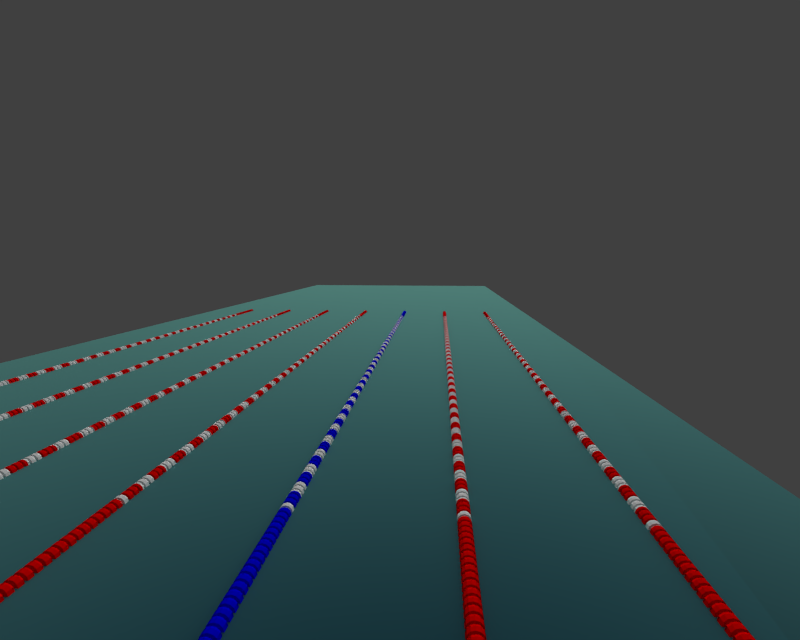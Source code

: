 # Source: nhs.blend  (saved by Blender 2.66.1; exported with 4.5.12 LTS)
import bpy
from mathutils import Matrix  # noqa: F401  (used for matrix-valued properties, if any)

bpy.ops.wm.read_factory_settings(use_empty=True)
scene = bpy.context.scene
scene.name = 'Scene'

# ---- collections
col_collection_1 = bpy.data.collections.new('Collection 1'); scene.collection.children.link(col_collection_1)
col_collection_2 = bpy.data.collections.new('Collection 2'); scene.collection.children.link(col_collection_2)

# ---- materials (node trees are filled in below, after node groups)
mat_water = bpy.data.materials.new('Water')
mat_water.alpha_threshold = 0.0
mat_water.diffuse_color = (0.2543, 0.8, 0.7592, 1.0)
mat_water.roughness = 0.5
mat_water.line_color = (0.0, 0.0, 0.0, 1.0)
mat_material = bpy.data.materials.new('Material')
mat_material.alpha_threshold = 0.0
mat_material.roughness = 0.5
mat_material.line_color = (0.0, 0.0, 0.0, 1.0)

# ---- material node trees
mat_water.use_nodes = True; mat_water.node_tree.nodes.clear()
_N = mat_water.node_tree.nodes; _L = mat_water.node_tree.links
n0 = _N.new('ShaderNodeLayerWeight'); n0.name = 'Layer Weight'; n0.location = (-618, 218)
n0.width = 150
n1 = _N.new('ShaderNodeOutputMaterial'); n1.name = 'Material Output'; n1.location = (300, 300)
n1.width = 120
n2 = _N.new('ShaderNodeBsdfRefraction'); n2.name = 'Refraction BSDF'; n2.location = (-116, 444)
n2.inputs[2].default_value = 1.333
n3 = _N.new('ShaderNodeBsdfAnisotropic'); n3.name = 'Glossy BSDF'; n3.location = (-145, 197)
n3.distribution = 'BECKMANN'
n3.inputs[1].default_value = 1.155
n4 = _N.new('ShaderNodeValToRGB'); n4.name = 'ColorRamp'; n4.location = (-401, 330)
while len(n4.color_ramp.elements) > 1: n4.color_ramp.elements.remove(n4.color_ramp.elements[-1])
n4.color_ramp.elements[0].position = 0.0; n4.color_ramp.elements[0].color = (0.09859, 0.4125, 0.5779, 1.0)
_e = n4.color_ramp.elements.new(1.0); _e.color = (0.2322, 0.6067, 0.5169, 1.0)
n5 = _N.new('ShaderNodeMixShader'); n5.name = 'Mix Shader'; n5.location = (98, 320)
n5.width = 150
_L.new(n0.outputs[1], n4.inputs[0])
_L.new(n5.outputs[0], n1.inputs[0])
_L.new(n0.outputs[1], n5.inputs[0])
_L.new(n3.outputs[0], n5.inputs[2])
_L.new(n4.outputs[0], n3.inputs[0])
_L.new(n4.outputs[0], n2.inputs[0])
_L.new(n2.outputs[0], n5.inputs[1])
n1.is_active_output = True
mat_material.use_nodes = True; mat_material.node_tree.nodes.clear()
_N = mat_material.node_tree.nodes; _L = mat_material.node_tree.links
n0 = _N.new('NodeFrame'); n0.name = 'Fast'; n0.location = (-566, 574)
n0.width = 349
n1 = _N.new('ShaderNodeNewGeometry'); n1.name = 'Geometry'; n1.location = (-1101, 301)
n1.width = 120
n2 = _N.new('ShaderNodeSeparateColor'); n2.name = 'Separate RGB'; n2.location = (-864, 325)
n2.width = 80
n3 = _N.new('ShaderNodeMath'); n3.name = 'Math.007'; n3.location = (-140, 547)
n3.width = 120
n3.operation = 'GREATER_THAN'
n3.inputs[1].default_value = 0.0
n4 = _N.new('ShaderNodeMath'); n4.name = 'Math.015'; n4.location = (-435, 235)
n4.width = 120
n4.operation = 'GREATER_THAN'
n4.inputs[1].default_value = 2.5
n5 = _N.new('ShaderNodeMath'); n5.name = 'Math.017'; n5.location = (-210, 271)
n5.width = 120
n5.operation = 'MULTIPLY'
n6 = _N.new('ShaderNodeMath'); n6.name = 'Math.001'; n6.location = (-362, 883)
n6.width = 120
n7 = _N.new('ShaderNodeMath'); n7.name = 'Math.002'; n7.location = (-84, 881)
n7.width = 120
n7.operation = 'LESS_THAN'
n7.inputs[1].default_value = 3.25
n8 = _N.new('ShaderNodeMath'); n8.name = 'Math.009'; n8.location = (199, -35)
n8.width = 120
n8.operation = 'SINE'
n8.inputs[1].default_value = 0.0
n9 = _N.new('ShaderNodeMath'); n9.name = 'Math.003'; n9.location = (30, -30)
n9.width = 120
n9.operation = 'MULTIPLY'
n9.inputs[1].default_value = 10.4
n10 = _N.new('ShaderNodeMath'); n10.name = 'Math.005'; n10.location = (113, 684)
n10.width = 120
n10.operation = 'MULTIPLY'
n11 = _N.new('ShaderNodeMath'); n11.name = 'Math.004'; n11.location = (-118, 728)
n11.width = 120
n11.operation = 'GREATER_THAN'
n11.inputs[1].default_value = 1.25
n12 = _N.new('ShaderNodeMath'); n12.name = 'Math'; n12.location = (311, 778)
n12.width = 120
n12.operation = 'SUBTRACT'
n12.inputs[0].default_value = 1.0
n13 = _N.new('ShaderNodeMath'); n13.name = 'Math.006'; n13.location = (344, 340)
n13.width = 120
n14 = _N.new('ShaderNodeMath'); n14.name = 'Math.016'; n14.location = (82, 455)
n14.width = 110
n14.operation = 'MULTIPLY'
n15 = _N.new('ShaderNodeCombineColor'); n15.name = 'Combine RGB.001'; n15.location = (413, 627)
n15.width = 80
n15.inputs[2].default_value = 1.0
n16 = _N.new('ShaderNodeCombineColor'); n16.name = 'Combine RGB'; n16.location = (406, 480)
n16.width = 80
n16.inputs[0].default_value = 1.0
n17 = _N.new('ShaderNodeLayerWeight'); n17.name = 'Layer Weight'; n17.location = (533, 426)
n17.width = 150
n18 = _N.new('ShaderNodeMixShader'); n18.name = 'Mix Shader'; n18.location = (942, 441)
n18.width = 150
n19 = _N.new('ShaderNodeBsdfDiffuse'); n19.name = 'Diffuse BSDF'; n19.location = (745, 535)
n20 = _N.new('ShaderNodeMix'); n20.name = 'Mix'; n20.location = (533, 640)
n20.width = 100
n20.data_type = 'RGBA'
n21 = _N.new('ShaderNodeBsdfAnisotropic'); n21.name = 'Glossy BSDF'; n21.location = (790, 323)
n21.distribution = 'BECKMANN'
n21.inputs[1].default_value = 0.4733
n22 = _N.new('ShaderNodeOutputMaterial'); n22.name = 'Material Output'; n22.location = (1140, 436)
n22.width = 120
n23 = _N.new('ShaderNodeMath'); n23.name = 'Math.018'; n23.location = (-454, 43)
n23.width = 120
n23.operation = 'LESS_THAN'
n23.inputs[1].default_value = 22.5
n8.parent = n0
n9.parent = n0
_L.new(n1.outputs[0], n2.inputs[0])
_L.new(n9.outputs[0], n8.inputs[0])
_L.new(n2.outputs[0], n9.inputs[0])
_L.new(n4.outputs[0], n5.inputs[0])
_L.new(n14.outputs[0], n16.inputs[1])
_L.new(n2.outputs[0], n4.inputs[0])
_L.new(n23.outputs[0], n5.inputs[1])
_L.new(n2.outputs[0], n23.inputs[0])
_L.new(n5.outputs[0], n14.inputs[1])
_L.new(n3.outputs[0], n14.inputs[0])
_L.new(n8.outputs[0], n3.inputs[0])
_L.new(n10.outputs[0], n12.inputs[1])
_L.new(n2.outputs[1], n7.inputs[0])
_L.new(n2.outputs[1], n11.inputs[0])
_L.new(n11.outputs[0], n10.inputs[1])
_L.new(n7.outputs[0], n10.inputs[0])
_L.new(n14.outputs[0], n13.inputs[0])
_L.new(n14.outputs[0], n16.inputs[2])
_L.new(n14.outputs[0], n15.inputs[0])
_L.new(n14.outputs[0], n15.inputs[1])
_L.new(n15.outputs[0], n20.inputs[6])
_L.new(n16.outputs[0], n20.inputs[7])
_L.new(n12.outputs[0], n20.inputs[0])
_L.new(n19.outputs[0], n18.inputs[1])
_L.new(n17.outputs[0], n18.inputs[0])
_L.new(n21.outputs[0], n18.inputs[2])
_L.new(n20.outputs[2], n21.inputs[0])
_L.new(n20.outputs[2], n19.inputs[0])
_L.new(n18.outputs[0], n22.inputs[0])
n22.is_active_output = True

# ---- world
world_world = bpy.data.worlds.new('World'); scene.world = world_world
world_world.color = (0.05088, 0.05088, 0.05088)
world_world.use_sun_shadow = False
world_world.sun_shadow_jitter_overblur = 0.0
world_world.cycles.sampling_method = 'MANUAL'
world_world.cycles.sample_map_resolution = 256

# ---- cameras
cam_camera = bpy.data.cameras.new('Camera')
cam_camera.clip_end = 100.0
cam_camera.lens = 17.93
cam_camera.sensor_width = 32.0
cam_camera.sensor_height = 18.0
cam_camera.ortho_scale = 7.314
cam_camera.lens_unit = 'FOV'
cam_camera.dof.use_dof = True
cam_camera.dof.focus_distance = 0.0
cam_camera.dof.aperture_fstop = 6.038
cam_camera.dof.aperture_blades = 8

# ---- lights
light_lamp = bpy.data.lights.new('Lamp', 'SUN')
light_lamp.transmission_factor = 0.0
light_lamp.cutoff_distance = 30.0
light_lamp.angle = 2.435
light_lamp.energy = 1.0
light_lamp.shadow_buffer_clip_start = 1.001
light_lamp.shadow_soft_size = 2.713
light_lamp.shadow_cascade_max_distance = 1000.0
light_lamp.cycles.use_multiple_importance_sampling = False

# ---- meshes
me_cube = bpy.data.meshes.new('Cube')
me_cube.from_pydata([(-1.0, -1.0, -1.667), (-1.0, 1.0, -1.667), (1.0, 1.0, -7.667), (1.0, -1.0, -7.667), (-1.0, -1.0, 1.0), (-1.0, 1.0, 1.0), (1.0, 1.0, 1.0), (1.0, -1.0, 1.0)], [], [(4, 5, 1, 0), (5, 6, 2, 1), (6, 7, 3, 2), (7, 4, 0, 3), (0, 1, 2, 3), (7, 6, 5, 4)])
me_cube.materials.append(mat_water)
me_cube.use_remesh_preserve_volume = False
me_cube.use_remesh_preserve_attributes = False
me_cube.use_mirror_vertex_groups = False
me_cube.update()
me_cylinder = bpy.data.meshes.new('Cylinder')
me_cylinder.from_pydata([(3.02e-08, 1.0, 0.4), (0.0, 1.0, 1.0), (0.5, 0.866, 0.4), (0.5, 0.866, 1.0), (0.866, 0.5, 0.4), (0.866, 0.5, 1.0), (1.0, -1.494e-07, 0.4), (1.0, -4.371e-08, 1.0), (0.866, -0.5, 0.4), (0.866, -0.5, 1.0), (0.5, -0.866, 0.4), (0.5, -0.866, 1.0), (1.812e-07, -1.0, 0.4), (1.51e-07, -1.0, 1.0), (-0.5, -0.866, 0.4), (-0.5, -0.866, 1.0), (-0.866, -0.5, 0.4), (-0.866, -0.5, 1.0), (-1.0, -5.706e-07, 0.4), (-1.0, -4.649e-07, 1.0), (-0.866, 0.5, 0.4), (-0.866, 0.5, 1.0), (-0.5, 0.866, 0.4), (-0.5, 0.866, 1.0), (3.02e-08, 0.2, 0.4), (0.1, 0.1732, 0.4), (0.1732, 0.1, 0.4), (0.2, -1.144e-07, 0.4), (0.1732, -0.1, 0.4), (0.1, -0.1732, 0.4), (6.04e-08, -0.2, 0.4), (-0.1, -0.1732, 0.4), (-0.1732, -0.1, 0.4), (-0.2, -1.987e-07, 0.4), (-0.1732, 0.1, 0.4), (-0.1, 0.1732, 0.4), (5.96e-09, 0.2, -0.2), (0.1, 0.1732, -0.2), (0.1732, 0.1, -0.2), (0.2, -7.669e-08, -0.2), (0.1732, -0.1, -0.2), (0.1, -0.1732, -0.2), (3.616e-08, -0.2, -0.2), (-0.1, -0.1732, -0.2), (-0.1732, -0.1, -0.2), (-0.2, -1.609e-07, -0.2), (-0.1732, 0.1, -0.2), (-0.1, 0.1732, -0.2), (1.51e-08, 1.0, 0.2), (0.5, 0.866, 0.2), (0.866, 0.5, 0.2), (0.866, 0.5, 0.8), (1.0, -1.343e-07, 0.2), (0.866, -0.5, 0.2), (0.866, -0.5, 0.8), (0.5, -0.866, 0.2), (0.5, -0.866, 0.8), (1.661e-07, -1.0, 0.2), (-0.5, -0.866, 0.2), (-1.0, -5.555e-07, 0.2), (-0.866, 0.5, 0.2), (-0.5, -0.866, 0.2), (-0.866, -0.5, 0.2), (-1.0, -5.555e-07, 0.2), (1.51e-08, 1.0, 0.2), (-0.866, 0.5, 0.2), (-0.5, 0.866, 0.2)], [], [(0, 1, 3, 2), (2, 3, 5, 4), (4, 5, 7, 6), (6, 7, 9, 8), (8, 9, 54, 53), (10, 11, 13, 12), (12, 13, 15, 14), (14, 15, 17, 16), (16, 17, 19, 18), (18, 19, 21, 20), (3, 1, 23, 21, 19, 17, 15, 13, 11, 9, 7, 5), (22, 23, 1, 0), (20, 21, 23, 22), (0, 2, 4, 6, 8, 10, 12, 14, 16, 18, 20, 22), (24, 35, 34, 33, 32, 31, 30, 29, 28, 27, 26, 25), (36, 37, 38, 39, 40, 41, 42, 43, 44, 45, 46, 47), (31, 32, 44, 43), (25, 26, 38, 37), (32, 33, 45, 44), (26, 27, 39, 38), (33, 34, 46, 45), (27, 28, 40, 39), (34, 35, 47, 46), (28, 29, 41, 40), (35, 24, 36, 47), (29, 30, 42, 41), (30, 31, 43, 42), (24, 25, 37, 36), (53, 54, 56, 55), (5, 4, 50, 51), (2, 0, 48, 49), (14, 12, 57, 58), (10, 8, 53, 55), (6, 4, 50, 52), (9, 11, 56, 54), (11, 10, 55, 56), (20, 18, 59, 60), (12, 10, 55, 57), (8, 6, 52, 53), (4, 2, 49, 50), (18, 16, 62, 63), (16, 14, 61, 62), (0, 22, 66, 64), (22, 20, 65, 66)])
me_cylinder.materials.append(mat_material)
me_cylinder.use_remesh_preserve_volume = False
me_cylinder.use_remesh_preserve_attributes = False
me_cylinder.use_mirror_vertex_groups = False
me_cylinder.update()

# ---- objects
ob_water = bpy.data.objects.new('Water', me_cube)
ob_ropes = bpy.data.objects.new('Ropes', me_cylinder)
ob_camera = bpy.data.objects.new('Camera', cam_camera)
ob_lamp = bpy.data.objects.new('Lamp', light_lamp)
ob_camtarget = bpy.data.objects.new('CamTarget', None)

# ---- transforms, parenting, visibility, modifiers, constraints
ob_water.location = (0.0, 0.0, -0.5)
ob_water.scale = (25.0, 10.0, 0.5)
ob_water.lineart.crease_threshold = 0.0
ob_ropes.location = (25.0, -7.5, 0.0)
ob_ropes.rotation_euler = (1.571, 0.0, 1.571)
ob_ropes.scale = (0.1, 0.1, 0.1)
ob_ropes.lineart.crease_threshold = 0.0
_m = ob_ropes.modifiers.new('Array', 'ARRAY')
_m.fit_type = 'FIT_LENGTH'
_m.count = 3
_m.fit_length = 250.0
_m.constant_offset_displace = (0.0, 0.0, 0.0)
_m.relative_offset_displace = (0.0, 0.0, -1.0)
_m = ob_ropes.modifiers.new('Array.001', 'ARRAY')
_m.count = 7
_m.constant_offset_displace = (0.0, 0.0, 0.0)
_m.relative_offset_displace = (12.5, 0.0, 0.0)
ob_camera.location = (28.17, 4.608, 3.589)
ob_camera.rotation_euler = (1.255, -0.2675, -0.267)
ob_camera.scale = (0.7999, 0.4, 0.4001)
ob_camera.lock_rotations_4d = False
ob_camera.empty_display_type = 'ARROWS'
ob_camera.color = (0.0, 0.0, 0.0, 0.0)
ob_camera.display_type = 'WIRE'
ob_camera.lineart.crease_threshold = 0.0
_c = ob_camera.constraints.new('TRACK_TO'); _c.name = 'AutoTrack'
_c.target = ob_camtarget
ob_lamp.location = (-9.29, 1.987, 11.37)
ob_lamp.rotation_euler = (-0.7696, -0.006162, 1.157)
ob_lamp.scale = (0.7499, 0.4485, 0.4433)
ob_lamp.lock_rotations_4d = False
ob_lamp.empty_display_type = 'ARROWS'
ob_lamp.color = (0.0, 0.0, 0.0, 0.0)
ob_lamp.lineart.crease_threshold = 0.0
ob_camtarget.location = (-0.2581, 2.166, -0.544)
ob_camtarget.scale = (1.0, 2.0, 1.0)
ob_camtarget.empty_display_type = 'SPHERE'
ob_camtarget.empty_image_offset = (0.0, 0.0)
ob_camtarget.lineart.crease_threshold = 0.0
cam_camera.dof.focus_object = ob_camtarget

# ---- collection membership
col_collection_1.objects.link(ob_water)
col_collection_1.objects.link(ob_ropes)
col_collection_1.objects.link(ob_camera)
col_collection_1.objects.link(ob_lamp)
col_collection_2.objects.link(ob_camtarget)

# ---- scene / render settings (as saved in the file)
scene.camera = ob_camera
scene.frame_start = 1; scene.frame_end = 250; scene.frame_set(0)
scene.render.engine = 'CYCLES'
scene.render.image_settings.color_mode = 'RGB'
scene.render.image_settings.color_depth = '16'
scene.render.image_settings.compression = 90
scene.render.resolution_x = 720
scene.render.resolution_y = 576
scene.render.pixel_aspect_x = 12.0
scene.render.pixel_aspect_y = 11.0
scene.render.fps = 25
scene.render.dither_intensity = 0.0
scene.render.bake_margin = 2
scene.render.use_persistent_data = True
scene.cycles.feature_set = 'EXPERIMENTAL'
scene.cycles.shading_system = True
scene.cycles.use_denoising = False
scene.cycles.samples = 8
scene.cycles.sampling_pattern = 'TABULATED_SOBOL'
scene.cycles.light_sampling_threshold = 0.0
scene.cycles.use_adaptive_sampling = False
scene.cycles.use_light_tree = False
scene.cycles.blur_glossy = 0.0
scene.cycles.max_bounces = 128
scene.cycles.diffuse_bounces = 128
scene.cycles.glossy_bounces = 128
scene.cycles.transmission_bounces = 128
scene.cycles.volume_bounces = 1
scene.cycles.transparent_max_bounces = 128
scene.cycles.pixel_filter_type = 'GAUSSIAN'
scene.cycles.sample_clamp_indirect = 0.0
scene.view_settings.view_transform = 'Standard'
bpy.context.view_layer.update()
